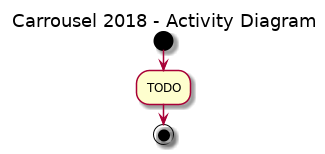

The diagram above was rendered by PlantUML. Its source (embedded in the PNG):
@startuml
skinparam backgroundcolor White|White

title Carrousel 2018 - Activity Diagram

start

:TODO;

stop

@enduml